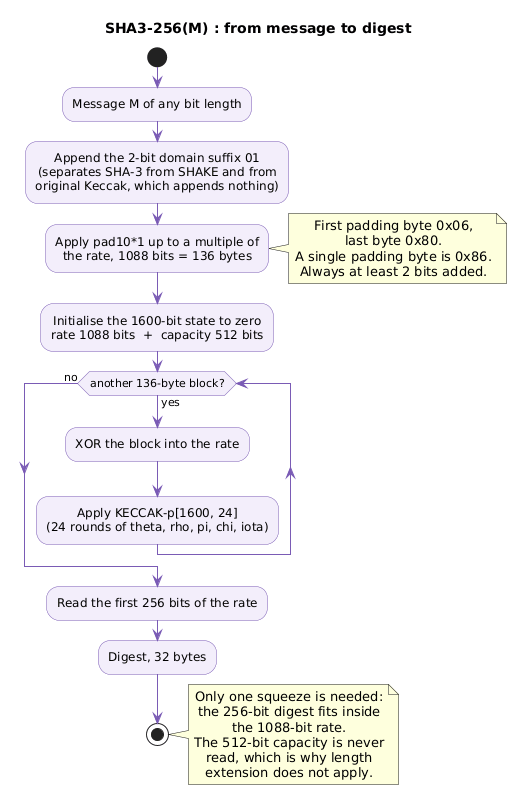

The diagram above was rendered by PlantUML. Its source (embedded in the PNG):
@startuml
title SHA3-256(M) : from message to digest
skinparam shadowing false
skinparam defaultTextAlignment center
skinparam ArrowColor #7A5BB5
skinparam activity {
  BackgroundColor #F3EEFB
  BorderColor #7A5BB5
  DiamondBackgroundColor #F3EEFB
  DiamondBorderColor #7A5BB5
}

start
:Message M of any bit length;
:Append the 2-bit domain suffix 01\n(separates SHA-3 from SHAKE and from\noriginal Keccak, which appends nothing);
:Apply pad10*1 up to a multiple of\nthe rate, 1088 bits = 136 bytes;
note right
  First padding byte 0x06,
  last byte 0x80.
  A single padding byte is 0x86.
  Always at least 2 bits added.
end note
:Initialise the 1600-bit state to zero\nrate 1088 bits  +  capacity 512 bits;
while (another 136-byte block?) is (yes)
  :XOR the block into the rate;
  :Apply KECCAK-p[1600, 24]\n(24 rounds of theta, rho, pi, chi, iota);
endwhile (no)
:Read the first 256 bits of the rate;
:Digest, 32 bytes;
stop

note right
  Only one squeeze is needed:
  the 256-bit digest fits inside
  the 1088-bit rate.
  The 512-bit capacity is never
  read, which is why length
  extension does not apply.
end note
@enduml